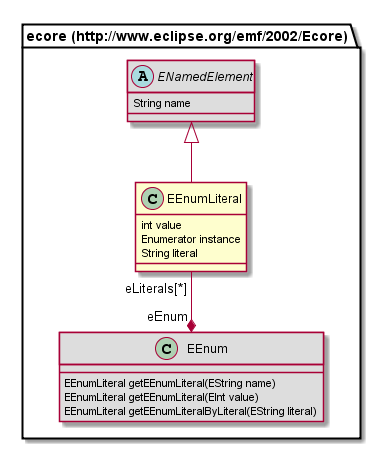

The diagram above was rendered by PlantUML. Its source (embedded in the PNG):
@startuml
class "ecore (http://www.eclipse.org/emf/2002/Ecore).EEnumLiteral" {
	int value
	Enumerator instance
	String literal
}
abstract class "ecore (http://www.eclipse.org/emf/2002/Ecore).ENamedElement" #DDDDDD {
	String name
}
class "ecore (http://www.eclipse.org/emf/2002/Ecore).EEnum" #DDDDDD {
	EEnumLiteral getEEnumLiteral(EString name)
	EEnumLiteral getEEnumLiteral(EInt value)
	EEnumLiteral getEEnumLiteralByLiteral(EString literal)
}
"ecore (http://www.eclipse.org/emf/2002/Ecore).ENamedElement" <|-- "ecore (http://www.eclipse.org/emf/2002/Ecore).EEnumLiteral"
"ecore (http://www.eclipse.org/emf/2002/Ecore).EEnumLiteral" "eLiterals[*]" --* "eEnum" "ecore (http://www.eclipse.org/emf/2002/Ecore).EEnum"
@enduml